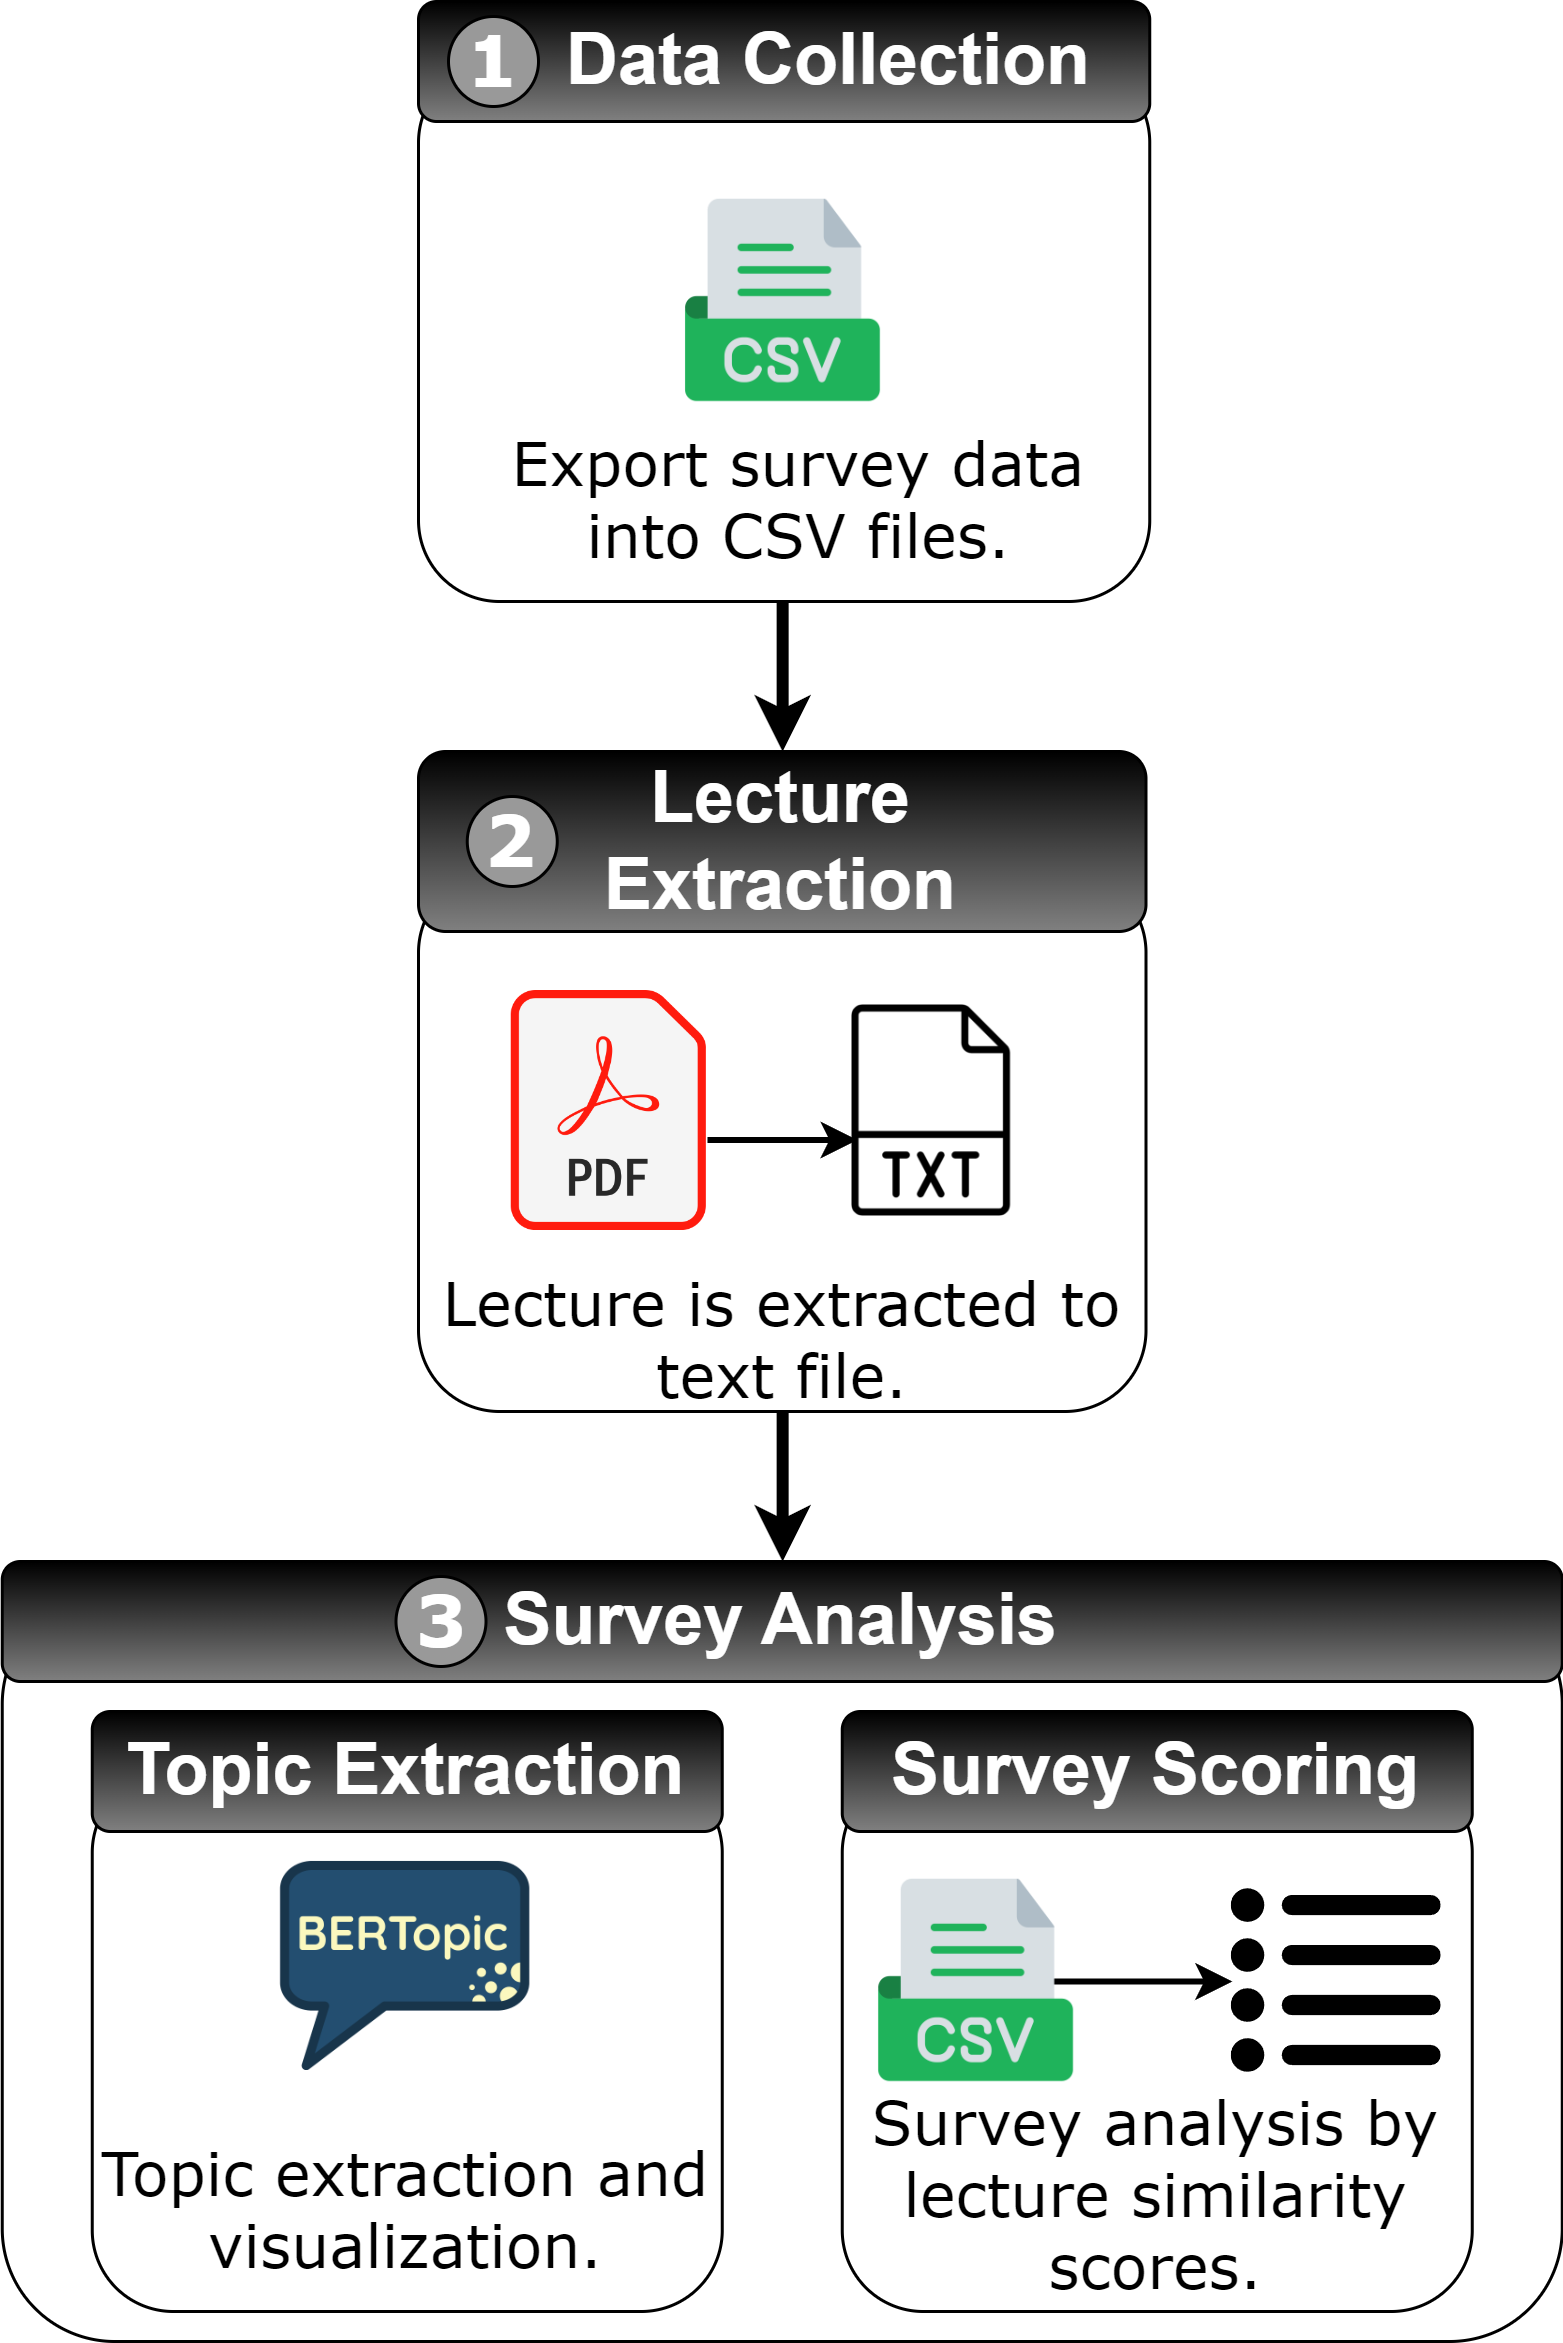

The diagram above was exported from draw.io. Its source (the exported page's mxGraphModel, read from the mxfile embedded in the PNG):
<mxGraphModel dx="2039" dy="1301" grid="1" gridSize="10" guides="1" tooltips="1" connect="1" arrows="1" fold="1" page="0" pageScale="1" pageWidth="827" pageHeight="1169" math="0" shadow="0">
  <root>
    <mxCell id="0" />
    <mxCell id="1" parent="0" />
    <mxCell id="2" value="" style="rounded=1;whiteSpace=wrap;html=1;fillColor=none;container=0;" vertex="1" parent="1">
      <mxGeometry x="-200" y="70" width="242.5" height="180" as="geometry" />
    </mxCell>
    <mxCell id="3" value="" style="rounded=1;whiteSpace=wrap;html=1;strokeColor=#000000;fillColor=#000000;gradientColor=#808080;container=0;" vertex="1" parent="1">
      <mxGeometry x="-200" y="30" width="242.5" height="60" as="geometry" />
    </mxCell>
    <mxCell id="4" value="&lt;font size=&quot;1&quot; style=&quot;&quot; color=&quot;#ffffff&quot;&gt;&lt;b style=&quot;font-size: 24px;&quot;&gt;Lecture Extraction&lt;/b&gt;&lt;/font&gt;" style="text;html=1;align=center;verticalAlign=middle;whiteSpace=wrap;rounded=0;container=0;" vertex="1" parent="1">
      <mxGeometry x="-183.75" y="30" width="210" height="60" as="geometry" />
    </mxCell>
    <mxCell id="5" value="&lt;font style=&quot;font-size: 20px;&quot; face=&quot;Verdana&quot;&gt;Lecture is extracted to text file.&lt;/font&gt;" style="text;html=1;align=center;verticalAlign=middle;whiteSpace=wrap;rounded=0;container=0;" vertex="1" parent="1">
      <mxGeometry x="-200" y="200" width="242.5" height="50" as="geometry" />
    </mxCell>
    <mxCell id="6" style="edgeStyle=orthogonalEdgeStyle;rounded=1;hachureGap=4;orthogonalLoop=1;jettySize=auto;html=1;entryX=0.5;entryY=0;entryDx=0;entryDy=0;fontFamily=Architects Daughter;fontSource=https://fonts.googleapis.com/css?family=Architects+Daughter;curved=0;strokeWidth=4;" edge="1" parent="1">
      <mxGeometry relative="1" as="geometry">
        <mxPoint x="-78.62" y="250" as="sourcePoint" />
        <mxPoint x="-78.62" y="300" as="targetPoint" />
        <Array as="points">
          <mxPoint x="-78.62" y="250" />
          <mxPoint x="-78.62" y="250" />
        </Array>
      </mxGeometry>
    </mxCell>
    <mxCell id="7" value="&lt;font face=&quot;Verdana&quot; style=&quot;font-size: 24px;&quot;&gt;&lt;b&gt;2&lt;/b&gt;&lt;/font&gt;" style="ellipse;whiteSpace=wrap;html=1;aspect=fixed;hachureGap=4;fontFamily=Architects Daughter;fontSource=https://fonts.googleapis.com/css?family=Architects+Daughter;fillColor=#999999;strokeColor=default;fontColor=#ffffff;" vertex="1" parent="1">
      <mxGeometry x="-183.75" y="45" width="30" height="30" as="geometry" />
    </mxCell>
    <mxCell id="8" value="" style="shape=image;imageAspect=0;aspect=fixed;verticalLabelPosition=bottom;verticalAlign=top;image=https://upload.wikimedia.org/wikipedia/commons/thumb/8/87/PDF_file_icon.svg/640px-PDF_file_icon.svg.png;movable=1;resizable=1;rotatable=1;deletable=1;editable=1;locked=0;connectable=1;container=0;" vertex="1" parent="1">
      <mxGeometry x="-168.75" y="110" width="65.08" height="80" as="geometry" />
    </mxCell>
    <mxCell id="9" value="" style="shape=image;imageAspect=0;aspect=fixed;verticalLabelPosition=bottom;verticalAlign=top;image=https://www.iconpacks.net/icons/2/free-text-icon-1473-thumb.png;movable=1;resizable=1;rotatable=1;deletable=1;editable=1;locked=0;connectable=1;container=0;" vertex="1" parent="1">
      <mxGeometry x="-68.75" y="110" width="80" height="80" as="geometry" />
    </mxCell>
    <mxCell id="10" value="" style="endArrow=classic;html=1;rounded=0;strokeWidth=2;movable=1;resizable=1;rotatable=1;deletable=1;editable=1;locked=0;connectable=1;" edge="1" parent="1">
      <mxGeometry width="50" height="50" relative="1" as="geometry">
        <mxPoint x="-103.66999999999999" y="159.5" as="sourcePoint" />
        <mxPoint x="-53.66999999999996" y="159.5" as="targetPoint" />
      </mxGeometry>
    </mxCell>
    <mxCell id="11" value="" style="group" vertex="1" connectable="0" parent="1">
      <mxGeometry x="-200" y="-220" width="255.63" height="250" as="geometry" />
    </mxCell>
    <mxCell id="12" style="edgeStyle=orthogonalEdgeStyle;rounded=1;hachureGap=4;orthogonalLoop=1;jettySize=auto;html=1;entryX=0.5;entryY=0;entryDx=0;entryDy=0;fontFamily=Architects Daughter;fontSource=https://fonts.googleapis.com/css?family=Architects+Daughter;curved=0;strokeWidth=4;" edge="1" parent="11">
      <mxGeometry relative="1" as="geometry">
        <mxPoint x="121.38" y="200" as="sourcePoint" />
        <mxPoint x="121.38" y="250" as="targetPoint" />
        <Array as="points">
          <mxPoint x="121.38" y="200" />
          <mxPoint x="121.38" y="200" />
        </Array>
      </mxGeometry>
    </mxCell>
    <mxCell id="13" value="" style="rounded=1;whiteSpace=wrap;html=1;fillColor=none;container=0;" vertex="1" parent="11">
      <mxGeometry y="20" width="243.75" height="180" as="geometry" />
    </mxCell>
    <mxCell id="14" value="" style="rounded=1;whiteSpace=wrap;html=1;strokeColor=#000000;fillColor=#000000;gradientColor=#808080;container=0;" vertex="1" parent="11">
      <mxGeometry width="243.75" height="40" as="geometry" />
    </mxCell>
    <mxCell id="15" value="&lt;font size=&quot;1&quot; style=&quot;&quot; color=&quot;#ffffff&quot;&gt;&lt;b style=&quot;font-size: 24px;&quot;&gt;Data Collection&lt;/b&gt;&lt;/font&gt;" style="text;html=1;align=center;verticalAlign=middle;whiteSpace=wrap;rounded=0;container=0;" vertex="1" parent="11">
      <mxGeometry x="19.379999999999995" width="236.25" height="40" as="geometry" />
    </mxCell>
    <mxCell id="16" value="" style="shape=image;imageAspect=0;aspect=fixed;verticalLabelPosition=bottom;verticalAlign=top;image=https://cdn-icons-png.flaticon.com/512/8242/8242984.png;container=0;" vertex="1" parent="11">
      <mxGeometry x="81.88" y="60" width="80" height="80" as="geometry" />
    </mxCell>
    <mxCell id="17" value="&lt;font face=&quot;Verdana&quot;&gt;&lt;span style=&quot;font-size: 20px;&quot;&gt;Export survey data into CSV files.&lt;/span&gt;&lt;/font&gt;" style="text;html=1;align=center;verticalAlign=middle;whiteSpace=wrap;rounded=0;container=0;" vertex="1" parent="11">
      <mxGeometry x="10" y="130" width="233.75" height="70" as="geometry" />
    </mxCell>
    <mxCell id="18" value="&lt;font face=&quot;Verdana&quot; style=&quot;font-size: 24px;&quot;&gt;&lt;b&gt;1&lt;/b&gt;&lt;/font&gt;" style="ellipse;whiteSpace=wrap;html=1;aspect=fixed;hachureGap=4;fontFamily=Architects Daughter;fontSource=https%3A%2F%2Ffonts.googleapis.com%2Fcss%3Ffamily%3DArchitects%2BDaughter;fillColor=#999999;strokeColor=default;fontColor=#ffffff;" vertex="1" parent="11">
      <mxGeometry x="10" y="5" width="30" height="30" as="geometry" />
    </mxCell>
    <mxCell id="19" value="" style="rounded=1;whiteSpace=wrap;html=1;hachureGap=4;fontFamily=Architects Daughter;fontSource=https%3A%2F%2Ffonts.googleapis.com%2Fcss%3Ffamily%3DArchitects%2BDaughter;fillColor=none;container=0;" vertex="1" parent="1">
      <mxGeometry x="-338.75" y="310" width="520" height="250" as="geometry" />
    </mxCell>
    <mxCell id="20" value="" style="rounded=1;whiteSpace=wrap;html=1;strokeColor=#000000;fillColor=#000000;gradientColor=#808080;container=0;" vertex="1" parent="1">
      <mxGeometry x="-338.75" y="300" width="520" height="40" as="geometry" />
    </mxCell>
    <mxCell id="21" value="&lt;font style=&quot;font-size: 24px;&quot; color=&quot;#ffffff&quot;&gt;&lt;b&gt;Survey Analysis&lt;/b&gt;&lt;/font&gt;" style="text;html=1;align=center;verticalAlign=middle;whiteSpace=wrap;rounded=0;container=0;" vertex="1" parent="1">
      <mxGeometry x="-178.75" y="300" width="200" height="40" as="geometry" />
    </mxCell>
    <mxCell id="22" value="" style="rounded=1;whiteSpace=wrap;html=1;fillColor=none;container=0;" vertex="1" parent="1">
      <mxGeometry x="-58.75" y="370" width="210" height="180" as="geometry" />
    </mxCell>
    <mxCell id="23" value="" style="rounded=1;whiteSpace=wrap;html=1;strokeColor=#000000;fillColor=#000000;gradientColor=#808080;container=0;" vertex="1" parent="1">
      <mxGeometry x="-58.75" y="350" width="210" height="40" as="geometry" />
    </mxCell>
    <mxCell id="24" value="&lt;font style=&quot;font-size: 24px;&quot; color=&quot;#ffffff&quot;&gt;&lt;b&gt;Survey Scoring&lt;/b&gt;&lt;/font&gt;" style="text;html=1;align=center;verticalAlign=middle;whiteSpace=wrap;rounded=0;container=0;" vertex="1" parent="1">
      <mxGeometry x="-58.75" y="350" width="210" height="40" as="geometry" />
    </mxCell>
    <mxCell id="25" style="rounded=0;hachureGap=4;orthogonalLoop=1;jettySize=auto;html=1;exitX=1;exitY=0.5;exitDx=0;exitDy=0;entryX=0;entryY=0.5;entryDx=0;entryDy=0;fontFamily=Architects Daughter;fontSource=https%3A%2F%2Ffonts.googleapis.com%2Fcss%3Ffamily%3DArchitects%2BDaughter;strokeWidth=2;" edge="1" target="26" parent="1">
      <mxGeometry relative="1" as="geometry">
        <mxPoint x="11.25" y="440" as="sourcePoint" />
      </mxGeometry>
    </mxCell>
    <mxCell id="26" value="" style="shape=image;imageAspect=0;aspect=fixed;verticalLabelPosition=bottom;verticalAlign=top;sketch=1;hachureGap=4;jiggle=2;curveFitting=1;fontFamily=Architects Daughter;fontSource=https%3A%2F%2Ffonts.googleapis.com%2Fcss%3Ffamily%3DArchitects%2BDaughter;image=https://www.svgrepo.com/show/8335/list.svg;container=0;" vertex="1" parent="1">
      <mxGeometry x="71.25" y="405" width="70" height="70" as="geometry" />
    </mxCell>
    <mxCell id="27" value="&lt;font style=&quot;font-size: 20px;&quot; face=&quot;Verdana&quot;&gt;Survey analysis by lecture similarity scores.&lt;/font&gt;" style="text;html=1;align=center;verticalAlign=middle;whiteSpace=wrap;rounded=0;container=0;" vertex="1" parent="1">
      <mxGeometry x="-58.75" y="470" width="210" height="80" as="geometry" />
    </mxCell>
    <mxCell id="28" value="" style="shape=image;imageAspect=0;aspect=fixed;verticalLabelPosition=bottom;verticalAlign=top;image=https://cdn-icons-png.flaticon.com/512/8242/8242984.png;container=0;" vertex="1" parent="1">
      <mxGeometry x="-53.75" y="400" width="80" height="80" as="geometry" />
    </mxCell>
    <mxCell id="29" value="" style="rounded=1;whiteSpace=wrap;html=1;fillColor=none;container=0;" vertex="1" parent="1">
      <mxGeometry x="-308.75" y="370" width="210" height="180" as="geometry" />
    </mxCell>
    <mxCell id="30" value="" style="rounded=1;whiteSpace=wrap;html=1;strokeColor=#000000;fillColor=#000000;gradientColor=#808080;container=0;" vertex="1" parent="1">
      <mxGeometry x="-308.75" y="350" width="210" height="40" as="geometry" />
    </mxCell>
    <mxCell id="31" value="&lt;font style=&quot;font-size: 24px;&quot; color=&quot;#ffffff&quot;&gt;&lt;b&gt;Topic Extraction&lt;/b&gt;&lt;/font&gt;" style="text;html=1;align=center;verticalAlign=middle;whiteSpace=wrap;rounded=0;container=0;" vertex="1" parent="1">
      <mxGeometry x="-308.75" y="350" width="210" height="40" as="geometry" />
    </mxCell>
    <mxCell id="32" value="" style="shape=image;imageAspect=0;aspect=fixed;verticalLabelPosition=bottom;verticalAlign=top;sketch=1;hachureGap=4;jiggle=2;curveFitting=1;fontFamily=Architects Daughter;fontSource=https%3A%2F%2Ffonts.googleapis.com%2Fcss%3Ffamily%3DArchitects%2BDaughter;image=https://github.com/MaartenGr/BERTopic/raw/master/images/logo.png;container=0;" vertex="1" parent="1">
      <mxGeometry x="-245.88" y="400" width="84.26" height="70" as="geometry" />
    </mxCell>
    <mxCell id="33" value="&lt;font style=&quot;font-size: 20px;&quot; face=&quot;Verdana&quot;&gt;Topic extraction and visualization.&lt;/font&gt;" style="text;html=1;align=center;verticalAlign=middle;whiteSpace=wrap;rounded=0;container=0;" vertex="1" parent="1">
      <mxGeometry x="-308.75" y="490" width="210" height="50" as="geometry" />
    </mxCell>
    <mxCell id="34" value="&lt;font face=&quot;Verdana&quot; style=&quot;font-size: 24px;&quot;&gt;&lt;b&gt;3&lt;/b&gt;&lt;/font&gt;" style="ellipse;whiteSpace=wrap;html=1;aspect=fixed;hachureGap=4;fontFamily=Architects Daughter;fontSource=https://fonts.googleapis.com/css?family=Architects+Daughter;fillColor=#999999;strokeColor=default;fontColor=#ffffff;container=0;" vertex="1" parent="1">
      <mxGeometry x="-207.5" y="305" width="30" height="30" as="geometry" />
    </mxCell>
  </root>
</mxGraphModel>